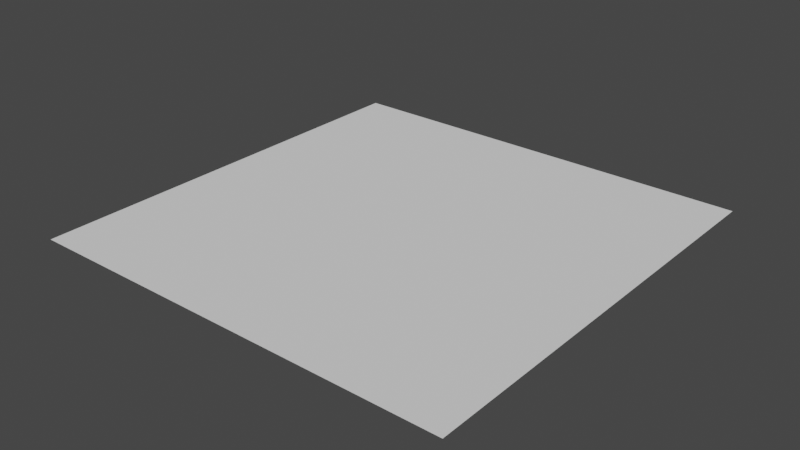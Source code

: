 # Source: Asphalt_Striped_Dark.blend  (saved by Blender 3.6.11; exported with 4.5.12 LTS)
import bpy
from mathutils import Matrix  # noqa: F401  (used for matrix-valued properties, if any)

bpy.ops.wm.read_factory_settings(use_empty=True)
scene = bpy.context.scene
scene.name = 'Scene'

# ---- collections
col_asphalt_striped_dark_pol = bpy.data.collections.new('Asphalt_Striped_Dark.pol'); scene.collection.children.link(col_asphalt_striped_dark_pol)

# ---- materials (node trees are filled in below, after node groups)
mat_asphalt_striped_dark_pol = bpy.data.materials.new('Asphalt_Striped_Dark.pol')
mat_asphalt_striped_dark_pol.surface_render_method = 'BLENDED'
mat_asphalt_striped_dark_pol.blend_method = 'BLEND'
mat_asphalt_striped_dark_pol.use_transparency_overlap = False
mat_asphalt_striped_dark_pol.show_transparent_back = False
mat_asphalt_striped_dark_pol.use_backface_culling = True
mat_asphalt_striped_dark_pol.use_transparent_shadow = False

# ---- material node trees

# ---- world
world_world = bpy.data.worlds.new('World'); scene.world = world_world
world_world.use_nodes = True; world_world.node_tree.nodes.clear()
_N = world_world.node_tree.nodes; _L = world_world.node_tree.links
n0 = _N.new('ShaderNodeOutputWorld'); n0.name = 'World Output'; n0.location = (300, 300)
n1 = _N.new('ShaderNodeBackground'); n1.name = 'Background'; n1.location = (10, 300)
n1.inputs[0].default_value = (0.05088, 0.05088, 0.05088, 1.0)
_L.new(n1.outputs[0], n0.inputs[0])
n0.is_active_output = True
world_world.color = (0.05088, 0.05088, 0.05088)
world_world.use_sun_shadow = False
world_world.sun_shadow_jitter_overblur = 0.0

# ---- meshes
me_asphalt_striped_dark_pol = bpy.data.meshes.new('Asphalt_Striped_Dark.pol')
me_asphalt_striped_dark_pol.from_pydata([(0.0, 0.0, 0.0), (0.0, 30.0, 0.0), (30.0, 30.0, 0.0), (30.0, 0.0, 0.0)], [], [(2, 1, 0), (3, 2, 0)])
me_asphalt_striped_dark_pol.polygons.foreach_set('use_smooth', [True] * 2)
_uv = me_asphalt_striped_dark_pol.uv_layers.new(name='Float2')
_uv.uv.foreach_set('vector', [1.0, 1.0, 0.0, 1.0, 0.0, 0.0, 1.0, 0.0, 1.0, 1.0, 0.0, 0.0])
me_asphalt_striped_dark_pol.materials.append(mat_asphalt_striped_dark_pol)
me_asphalt_striped_dark_pol.update()
me_asphalt_striped_dark_pol.normals_split_custom_set([tuple(v) for v in zip(*[iter([0.0, 0.0, 1.0, 0.0, 0.0, 1.0, 0.0, 0.0, 1.0, 0.0, 0.0, 1.0, 0.0, 0.0, 1.0, 0.0, 0.0, 1.0])] * 3)])

# ---- objects
ob_asphalt_striped_dark_pol = bpy.data.objects.new('Asphalt_Striped_Dark.pol', me_asphalt_striped_dark_pol)

# ---- transforms, parenting, visibility, modifiers, constraints
ob_asphalt_striped_dark_pol.location = (0.0, 0.0, 0.0)

# ---- collection membership
col_asphalt_striped_dark_pol.objects.link(ob_asphalt_striped_dark_pol)

# ---- scene / render settings (as saved in the file)
scene.frame_start = 1; scene.frame_end = 250; scene.frame_set(1)
scene.render.engine = 'BLENDER_EEVEE_NEXT'
scene.cycles.use_denoising = False
scene.cycles.samples = 128
scene.cycles.sampling_pattern = 'TABULATED_SOBOL'
scene.cycles.use_adaptive_sampling = False
scene.cycles.use_light_tree = False
scene.view_settings.view_transform = 'Filmic'
bpy.context.view_layer.update()

# ---- added for rendering (the .blend has no active camera and no usable light): camera, sun
cam_auto = bpy.data.cameras.new('AutoCamera')
cam_auto.lens = 50.0
cam_auto.sensor_width = 36.0
cam_auto.clip_end = 1000.0
ob_auto_camera = bpy.data.objects.new('AutoCamera', cam_auto)
scene.collection.objects.link(ob_auto_camera)
ob_auto_camera.location = (54.254, -32.1047, 31.4032)
ob_auto_camera.rotation_euler = (1.09748, -7.21219e-08, 0.694738)
scene.camera = ob_auto_camera
light_auto_sun = bpy.data.lights.new('AutoSun', 'SUN')
light_auto_sun.energy = 3.0
light_auto_sun.angle = 0.0523599
ob_auto_sun = bpy.data.objects.new('AutoSun', light_auto_sun)
scene.collection.objects.link(ob_auto_sun)
ob_auto_sun.rotation_euler = (0.872665, 0.174533, 0.523599)
bpy.context.view_layer.update()
